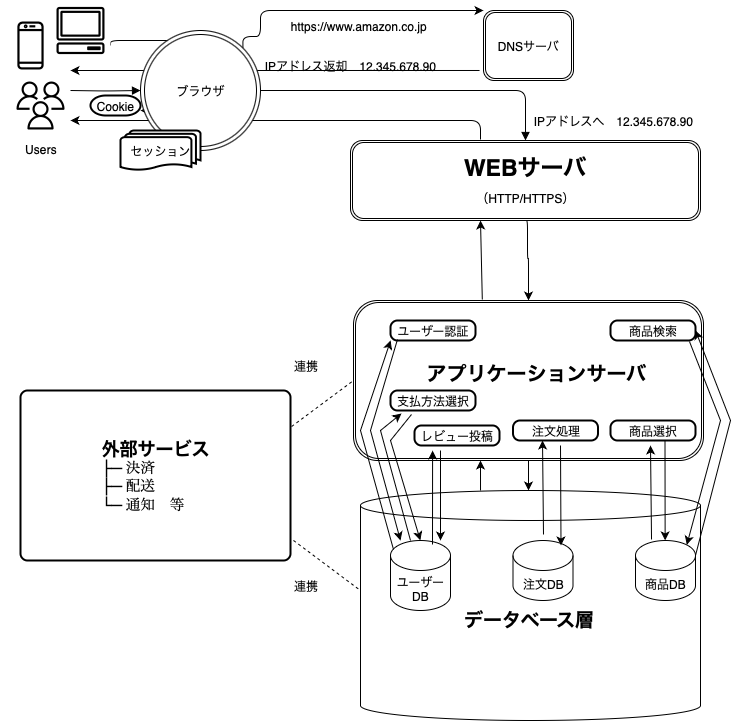

The diagram above was exported from draw.io. Its source (the exported page's mxGraphModel, read from the mxfile embedded in the PNG):
<mxGraphModel dx="1018" dy="697" grid="1" gridSize="10" guides="1" tooltips="1" connect="0" arrows="0" fold="1" page="1" pageScale="1" pageWidth="827" pageHeight="1169" math="0" shadow="0">
  <root>
    <mxCell id="0" />
    <mxCell id="1" parent="0" />
    <mxCell id="uJEAHVadm3Q3fxF5KEzj-9" value="&lt;div style=&quot;text-align: center;&quot;&gt;&lt;span style=&quot;text-align: start;&quot; lang=&quot;EN-US&quot;&gt;&lt;b&gt;&lt;font style=&quot;font-size: 20px;&quot;&gt;　アプリケーションサーバ&lt;/font&gt;&lt;/b&gt;&lt;/span&gt;&lt;span style=&quot;text-align: start; font-size: 11pt; font-family: 游ゴシック;&quot; lang=&quot;EN-US&quot;&gt;&amp;nbsp;&lt;/span&gt;&lt;/div&gt;&lt;div style=&quot;text-align: center;&quot;&gt;&lt;br&gt;&lt;/div&gt;" style="shape=ext;double=1;rounded=1;whiteSpace=wrap;html=1;labelBackgroundColor=none;" parent="1" vertex="1">
      <mxGeometry x="353" y="440" width="350" height="160" as="geometry" />
    </mxCell>
    <mxCell id="s0fMQzmNzO5dGdWtdX8s-2" style="edgeStyle=orthogonalEdgeStyle;rounded=0;orthogonalLoop=1;jettySize=auto;html=1;" edge="1" parent="1" source="uJEAHVadm3Q3fxF5KEzj-9">
      <mxGeometry relative="1" as="geometry">
        <mxPoint x="528" y="630" as="targetPoint" />
      </mxGeometry>
    </mxCell>
    <mxCell id="uJEAHVadm3Q3fxF5KEzj-64" value="IPアドレス返却　12.345.678.90" style="text;html=1;align=center;verticalAlign=middle;resizable=0;points=[];autosize=1;strokeColor=none;fillColor=none;labelBackgroundColor=none;" parent="1" vertex="1">
      <mxGeometry x="250" y="190" width="200" height="30" as="geometry" />
    </mxCell>
    <mxCell id="uJEAHVadm3Q3fxF5KEzj-15" style="edgeStyle=orthogonalEdgeStyle;rounded=1;orthogonalLoop=1;jettySize=auto;html=1;exitX=1;exitY=0.5;exitDx=0;exitDy=0;entryX=0;entryY=0.667;entryDx=0;entryDy=0;entryPerimeter=0;labelBackgroundColor=none;fontColor=default;" parent="1" target="uJEAHVadm3Q3fxF5KEzj-5" edge="1">
      <mxGeometry relative="1" as="geometry">
        <mxPoint x="110" y="185" as="sourcePoint" />
        <Array as="points">
          <mxPoint x="110" y="180" />
          <mxPoint x="230" y="180" />
        </Array>
      </mxGeometry>
    </mxCell>
    <mxCell id="uJEAHVadm3Q3fxF5KEzj-4" value="&lt;b&gt;&lt;font style=&quot;font-size: 19px;&quot;&gt;データベース層&lt;/font&gt;&lt;/b&gt;" style="shape=cylinder3;whiteSpace=wrap;html=1;boundedLbl=1;backgroundOutline=1;size=15;rounded=1;labelBackgroundColor=none;" parent="1" vertex="1">
      <mxGeometry x="360" y="630" width="340" height="230" as="geometry" />
    </mxCell>
    <mxCell id="uJEAHVadm3Q3fxF5KEzj-14" style="edgeStyle=orthogonalEdgeStyle;rounded=1;orthogonalLoop=1;jettySize=auto;html=1;exitX=1;exitY=0;exitDx=0;exitDy=0;labelBackgroundColor=none;fontColor=default;" parent="1" source="uJEAHVadm3Q3fxF5KEzj-5" target="uJEAHVadm3Q3fxF5KEzj-7" edge="1">
      <mxGeometry relative="1" as="geometry">
        <mxPoint x="240" y="260" as="targetPoint" />
        <Array as="points">
          <mxPoint x="260" y="176" />
          <mxPoint x="260" y="150" />
        </Array>
      </mxGeometry>
    </mxCell>
    <mxCell id="uJEAHVadm3Q3fxF5KEzj-7" value="DNSサーバ" style="shape=ext;double=1;rounded=1;whiteSpace=wrap;html=1;labelBackgroundColor=none;" parent="1" vertex="1">
      <mxGeometry x="483" y="150" width="90" height="70" as="geometry" />
    </mxCell>
    <mxCell id="uJEAHVadm3Q3fxF5KEzj-12" style="edgeStyle=orthogonalEdgeStyle;rounded=1;orthogonalLoop=1;jettySize=auto;html=1;exitX=0;exitY=0.75;exitDx=0;exitDy=0;labelBackgroundColor=none;fontColor=default;" parent="1" source="uJEAHVadm3Q3fxF5KEzj-8" edge="1">
      <mxGeometry relative="1" as="geometry">
        <mxPoint x="350" y="350" as="targetPoint" />
        <Array as="points">
          <mxPoint x="390" y="350" />
          <mxPoint x="410" y="350" />
          <mxPoint x="410" y="351" />
        </Array>
      </mxGeometry>
    </mxCell>
    <mxCell id="uJEAHVadm3Q3fxF5KEzj-8" value="&lt;b&gt;&lt;font style=&quot;font-size: 23px;&quot;&gt;WEBサーバ&lt;/font&gt;&lt;/b&gt;&lt;div&gt;&lt;span style=&quot;text-align: start; caret-color: rgb(0, 0, 0); color: rgb(0, 0, 0);&quot;&gt;（HTTP/HTTPS）&lt;/span&gt;&lt;b&gt;&lt;font style=&quot;font-size: 23px;&quot;&gt;&lt;br&gt;&lt;/font&gt;&lt;/b&gt;&lt;/div&gt;" style="shape=ext;double=1;rounded=1;whiteSpace=wrap;html=1;labelBackgroundColor=none;" parent="1" vertex="1">
      <mxGeometry x="350" y="280" width="350" height="80" as="geometry" />
    </mxCell>
    <mxCell id="uJEAHVadm3Q3fxF5KEzj-23" value="Users" style="outlineConnect=0;dashed=0;verticalLabelPosition=bottom;verticalAlign=top;align=center;html=1;fontSize=12;fontStyle=0;aspect=fixed;shape=mxgraph.aws4.resourceIcon;resIcon=mxgraph.aws4.users;rounded=1;labelBackgroundColor=none;" parent="1" vertex="1">
      <mxGeometry x="10" y="215" width="60" height="60" as="geometry" />
    </mxCell>
    <mxCell id="uJEAHVadm3Q3fxF5KEzj-24" value="" style="outlineConnect=0;dashed=0;verticalLabelPosition=bottom;verticalAlign=top;align=center;html=1;fontSize=12;fontStyle=0;aspect=fixed;shape=mxgraph.aws4.resourceIcon;resIcon=mxgraph.aws4.mobile_client;rounded=1;labelBackgroundColor=none;" parent="1" vertex="1">
      <mxGeometry y="155" width="60" height="60" as="geometry" />
    </mxCell>
    <mxCell id="uJEAHVadm3Q3fxF5KEzj-25" value="" style="outlineConnect=0;dashed=0;verticalLabelPosition=bottom;verticalAlign=top;align=center;html=1;fontSize=12;fontStyle=0;aspect=fixed;shape=mxgraph.aws4.resourceIcon;resIcon=mxgraph.aws4.client;rounded=1;labelBackgroundColor=none;" parent="1" vertex="1">
      <mxGeometry x="50" y="140" width="60" height="60" as="geometry" />
    </mxCell>
    <mxCell id="uJEAHVadm3Q3fxF5KEzj-27" value="" style="edgeStyle=orthogonalEdgeStyle;html=1;endArrow=block;elbow=vertical;startArrow=none;endFill=1;rounded=1;labelBackgroundColor=none;fontColor=default;" parent="1" source="uJEAHVadm3Q3fxF5KEzj-5" target="uJEAHVadm3Q3fxF5KEzj-8" edge="1">
      <mxGeometry width="100" relative="1" as="geometry">
        <mxPoint x="70" y="230" as="sourcePoint" />
        <mxPoint x="260" y="390" as="targetPoint" />
        <Array as="points">
          <mxPoint x="525" y="230" />
        </Array>
      </mxGeometry>
    </mxCell>
    <mxCell id="uJEAHVadm3Q3fxF5KEzj-28" style="edgeStyle=orthogonalEdgeStyle;rounded=1;orthogonalLoop=1;jettySize=auto;html=1;exitX=0.5;exitY=1;exitDx=0;exitDy=0;entryX=0.5;entryY=0;entryDx=0;entryDy=0;labelBackgroundColor=none;fontColor=default;" parent="1" source="uJEAHVadm3Q3fxF5KEzj-8" target="uJEAHVadm3Q3fxF5KEzj-9" edge="1">
      <mxGeometry relative="1" as="geometry">
        <Array as="points">
          <mxPoint x="527" y="360" />
          <mxPoint x="527" y="398" />
        </Array>
      </mxGeometry>
    </mxCell>
    <mxCell id="uJEAHVadm3Q3fxF5KEzj-32" value="" style="endArrow=classic;html=1;rounded=1;exitX=0.353;exitY=0;exitDx=0;exitDy=0;exitPerimeter=0;labelBackgroundColor=none;fontColor=default;" parent="1" source="uJEAHVadm3Q3fxF5KEzj-4" edge="1">
      <mxGeometry width="50" height="50" relative="1" as="geometry">
        <mxPoint x="380" y="510" as="sourcePoint" />
        <mxPoint x="480" y="600" as="targetPoint" />
        <Array as="points" />
      </mxGeometry>
    </mxCell>
    <mxCell id="uJEAHVadm3Q3fxF5KEzj-33" value="" style="endArrow=classic;html=1;rounded=1;exitX=0.368;exitY=-0.006;exitDx=0;exitDy=0;exitPerimeter=0;labelBackgroundColor=none;fontColor=default;" parent="1" source="uJEAHVadm3Q3fxF5KEzj-9" edge="1">
      <mxGeometry width="50" height="50" relative="1" as="geometry">
        <mxPoint x="480" y="410" as="sourcePoint" />
        <mxPoint x="480" y="360" as="targetPoint" />
        <Array as="points" />
      </mxGeometry>
    </mxCell>
    <mxCell id="uJEAHVadm3Q3fxF5KEzj-34" value="" style="endArrow=classic;html=1;rounded=1;labelBackgroundColor=none;fontColor=default;" parent="1" edge="1">
      <mxGeometry width="50" height="50" relative="1" as="geometry">
        <mxPoint x="480" y="279" as="sourcePoint" />
        <mxPoint x="70" y="260" as="targetPoint" />
        <Array as="points">
          <mxPoint x="480" y="260" />
        </Array>
      </mxGeometry>
    </mxCell>
    <mxCell id="uJEAHVadm3Q3fxF5KEzj-37" value="ユーザーDB" style="shape=cylinder3;whiteSpace=wrap;html=1;boundedLbl=1;backgroundOutline=1;size=15;rounded=1;labelBackgroundColor=none;" parent="1" vertex="1">
      <mxGeometry x="390" y="680" width="60" height="70" as="geometry" />
    </mxCell>
    <mxCell id="uJEAHVadm3Q3fxF5KEzj-38" value="商品DB" style="shape=cylinder3;whiteSpace=wrap;html=1;boundedLbl=1;backgroundOutline=1;size=15;rounded=1;labelBackgroundColor=none;" parent="1" vertex="1">
      <mxGeometry x="635" y="680" width="60" height="60" as="geometry" />
    </mxCell>
    <mxCell id="uJEAHVadm3Q3fxF5KEzj-39" value="注文DB" style="shape=cylinder3;whiteSpace=wrap;html=1;boundedLbl=1;backgroundOutline=1;size=15;rounded=1;labelBackgroundColor=none;" parent="1" vertex="1">
      <mxGeometry x="512.5" y="680" width="60" height="60" as="geometry" />
    </mxCell>
    <mxCell id="uJEAHVadm3Q3fxF5KEzj-53" value="&lt;a href=&quot;https://www.google.com/aclk?sa=L&amp;amp;ai=DChsSEwiF7f3azMaOAxW-CXsHHa-EFg4YACICCAEQABoCdG0&amp;amp;co=1&amp;amp;gclid=CjwKCAjw4efDBhATEiwAaDBpbnF31PM144GS9cSQ1xRrw-h4BcHmslVmNy_0cKBLm5PFfmsflTAE0BoCBsgQAvD_BwE&amp;amp;cce=1&amp;amp;sig=AOD64_0f39G7lnc1dlenWkhQuyG-xAS8ZQ&amp;amp;q&amp;amp;adurl&amp;amp;ved=2ahUKEwipsfnazMaOAxWLnq8BHRfaDtYQ0Qx6BAgJEAE&quot;&gt;https://www.amazon.co.jp&amp;nbsp;&lt;/a&gt;" style="text;strokeColor=none;align=center;fillColor=none;html=1;verticalAlign=middle;whiteSpace=wrap;rounded=1;labelBackgroundColor=none;" parent="1" vertex="1">
      <mxGeometry x="330" y="150" width="60" height="30" as="geometry" />
    </mxCell>
    <mxCell id="uJEAHVadm3Q3fxF5KEzj-56" value="&lt;div style=&quot;text-align: center;&quot;&gt;&lt;span style=&quot;text-align: start;&quot; lang=&quot;EN-US&quot;&gt;&lt;b&gt;&lt;font style=&quot;font-size: 18px;&quot;&gt;外部サービス&lt;/font&gt;&lt;/b&gt;&lt;/span&gt;&lt;/div&gt;&lt;div style=&quot;text-align: center;&quot;&gt;&lt;span style=&quot;text-align: start; font-size: 11pt; font-family: 游ゴシック;&quot; lang=&quot;EN-US&quot;&gt;├─ 決済&lt;/span&gt;&lt;/div&gt;&lt;div&gt;&lt;p style=&quot;font-size: 12pt; text-align: start; margin: 0mm; font-family: &amp;quot;ＭＳ Ｐゴシック&amp;quot;;&quot; class=&quot;MsoNormal&quot;&gt;&lt;span style=&quot;font-size: 11pt; font-family: 游ゴシック;&quot; lang=&quot;EN-US&quot;&gt;├─ 配送&lt;/span&gt;&lt;/p&gt;&lt;p style=&quot;font-size: 12pt; text-align: start; margin: 0mm; font-family: &amp;quot;ＭＳ Ｐゴシック&amp;quot;;&quot; class=&quot;MsoNormal&quot;&gt;&lt;span style=&quot;font-size: 11pt; font-family: 游ゴシック;&quot; lang=&quot;EN-US&quot;&gt;└─ 通知　等&lt;/span&gt;&lt;span style=&quot;font-size: 11pt; font-family: 游ゴシック;&quot;&gt;　 &amp;nbsp;&lt;/span&gt;&lt;/p&gt;&lt;/div&gt;" style="rounded=1;whiteSpace=wrap;html=1;absoluteArcSize=1;arcSize=14;strokeWidth=2;labelBackgroundColor=none;" parent="1" vertex="1">
      <mxGeometry x="20" y="530" width="270" height="170" as="geometry" />
    </mxCell>
    <mxCell id="uJEAHVadm3Q3fxF5KEzj-62" value="" style="endArrow=none;dashed=1;html=1;rounded=0;fontColor=default;entryX=0;entryY=0.5;entryDx=0;entryDy=0;exitX=1.004;exitY=0.212;exitDx=0;exitDy=0;exitPerimeter=0;labelBackgroundColor=none;" parent="1" source="uJEAHVadm3Q3fxF5KEzj-56" target="uJEAHVadm3Q3fxF5KEzj-9" edge="1">
      <mxGeometry width="50" height="50" relative="1" as="geometry">
        <mxPoint x="200" y="530" as="sourcePoint" />
        <mxPoint x="250" y="480" as="targetPoint" />
      </mxGeometry>
    </mxCell>
    <mxCell id="uJEAHVadm3Q3fxF5KEzj-63" value="" style="endArrow=none;dashed=1;html=1;rounded=0;fontColor=default;exitX=1.011;exitY=0.882;exitDx=0;exitDy=0;exitPerimeter=0;entryX=0;entryY=0.435;entryDx=0;entryDy=0;entryPerimeter=0;labelBackgroundColor=none;" parent="1" source="uJEAHVadm3Q3fxF5KEzj-56" target="uJEAHVadm3Q3fxF5KEzj-4" edge="1">
      <mxGeometry width="50" height="50" relative="1" as="geometry">
        <mxPoint x="200" y="530" as="sourcePoint" />
        <mxPoint x="350" y="730" as="targetPoint" />
      </mxGeometry>
    </mxCell>
    <mxCell id="uJEAHVadm3Q3fxF5KEzj-66" value="" style="endArrow=classic;html=1;rounded=1;labelBackgroundColor=none;fontColor=default;exitX=-0.044;exitY=0.857;exitDx=0;exitDy=0;exitPerimeter=0;" parent="1" source="uJEAHVadm3Q3fxF5KEzj-7" edge="1">
      <mxGeometry width="50" height="50" relative="1" as="geometry">
        <mxPoint x="460" y="210" as="sourcePoint" />
        <mxPoint x="70" y="210" as="targetPoint" />
        <Array as="points" />
      </mxGeometry>
    </mxCell>
    <mxCell id="uJEAHVadm3Q3fxF5KEzj-67" value="IPアドレスへ　12.345.678.90" style="text;html=1;align=center;verticalAlign=middle;resizable=0;points=[];autosize=1;strokeColor=none;fillColor=none;labelBackgroundColor=none;" parent="1" vertex="1">
      <mxGeometry x="523" y="245" width="180" height="30" as="geometry" />
    </mxCell>
    <mxCell id="uJEAHVadm3Q3fxF5KEzj-68" value="" style="edgeStyle=orthogonalEdgeStyle;html=1;endArrow=block;elbow=vertical;startArrow=none;endFill=1;rounded=1;labelBackgroundColor=none;fontColor=default;" parent="1" target="uJEAHVadm3Q3fxF5KEzj-5" edge="1">
      <mxGeometry width="100" relative="1" as="geometry">
        <mxPoint x="70" y="230" as="sourcePoint" />
        <mxPoint x="525" y="280" as="targetPoint" />
      </mxGeometry>
    </mxCell>
    <mxCell id="uJEAHVadm3Q3fxF5KEzj-5" value="ブラウザ" style="ellipse;shape=doubleEllipse;whiteSpace=wrap;html=1;aspect=fixed;rounded=1;labelBackgroundColor=none;" parent="1" vertex="1">
      <mxGeometry x="140" y="170" width="120" height="120" as="geometry" />
    </mxCell>
    <mxCell id="uJEAHVadm3Q3fxF5KEzj-69" value="連携" style="text;html=1;align=center;verticalAlign=middle;resizable=0;points=[];autosize=1;strokeColor=none;fillColor=none;labelBackgroundColor=none;" parent="1" vertex="1">
      <mxGeometry x="280" y="490" width="50" height="30" as="geometry" />
    </mxCell>
    <mxCell id="uJEAHVadm3Q3fxF5KEzj-70" value="連携" style="text;html=1;align=center;verticalAlign=middle;resizable=0;points=[];autosize=1;strokeColor=none;fillColor=none;labelBackgroundColor=none;" parent="1" vertex="1">
      <mxGeometry x="280" y="710" width="50" height="30" as="geometry" />
    </mxCell>
    <mxCell id="uJEAHVadm3Q3fxF5KEzj-71" value="セッション" style="strokeWidth=2;html=1;shape=mxgraph.flowchart.multi-document;whiteSpace=wrap;" parent="1" vertex="1">
      <mxGeometry x="120" y="270" width="80" height="40" as="geometry" />
    </mxCell>
    <mxCell id="uJEAHVadm3Q3fxF5KEzj-72" value="Cookie" style="strokeWidth=2;html=1;shape=mxgraph.flowchart.terminator;whiteSpace=wrap;" parent="1" vertex="1">
      <mxGeometry x="90" y="235" width="50" height="20" as="geometry" />
    </mxCell>
    <mxCell id="s0fMQzmNzO5dGdWtdX8s-3" value="ユーザー認証" style="rounded=1;whiteSpace=wrap;html=1;absoluteArcSize=1;arcSize=14;strokeWidth=2;" vertex="1" parent="1">
      <mxGeometry x="390" y="460" width="85" height="20" as="geometry" />
    </mxCell>
    <mxCell id="s0fMQzmNzO5dGdWtdX8s-4" value="商品検索" style="rounded=1;whiteSpace=wrap;html=1;absoluteArcSize=1;arcSize=14;strokeWidth=2;" vertex="1" parent="1">
      <mxGeometry x="610" y="460" width="85" height="20" as="geometry" />
    </mxCell>
    <mxCell id="s0fMQzmNzO5dGdWtdX8s-5" value="商品選択" style="rounded=1;whiteSpace=wrap;html=1;absoluteArcSize=1;arcSize=14;strokeWidth=2;" vertex="1" parent="1">
      <mxGeometry x="610" y="560" width="85" height="20" as="geometry" />
    </mxCell>
    <mxCell id="s0fMQzmNzO5dGdWtdX8s-6" value="注文処理" style="rounded=1;whiteSpace=wrap;html=1;absoluteArcSize=1;arcSize=14;strokeWidth=2;" vertex="1" parent="1">
      <mxGeometry x="512.5" y="560" width="85" height="20" as="geometry" />
    </mxCell>
    <mxCell id="s0fMQzmNzO5dGdWtdX8s-7" value="支払方法選択" style="rounded=1;whiteSpace=wrap;html=1;absoluteArcSize=1;arcSize=14;strokeWidth=2;" vertex="1" parent="1">
      <mxGeometry x="390" y="530" width="85" height="20" as="geometry" />
    </mxCell>
    <mxCell id="s0fMQzmNzO5dGdWtdX8s-8" value="レビュー投稿" style="rounded=1;whiteSpace=wrap;html=1;absoluteArcSize=1;arcSize=14;strokeWidth=2;" vertex="1" parent="1">
      <mxGeometry x="414" y="565" width="85" height="20" as="geometry" />
    </mxCell>
    <mxCell id="s0fMQzmNzO5dGdWtdX8s-10" style="edgeStyle=orthogonalEdgeStyle;rounded=0;orthogonalLoop=1;jettySize=auto;html=1;exitX=0.5;exitY=1;exitDx=0;exitDy=0;" edge="1" parent="1" source="s0fMQzmNzO5dGdWtdX8s-3" target="s0fMQzmNzO5dGdWtdX8s-3">
      <mxGeometry relative="1" as="geometry" />
    </mxCell>
    <mxCell id="s0fMQzmNzO5dGdWtdX8s-13" value="" style="endArrow=classic;html=1;rounded=0;exitX=0.082;exitY=0.95;exitDx=0;exitDy=0;exitPerimeter=0;" edge="1" parent="1" source="s0fMQzmNzO5dGdWtdX8s-3">
      <mxGeometry width="50" height="50" relative="1" as="geometry">
        <mxPoint x="400" y="660" as="sourcePoint" />
        <mxPoint x="400" y="680" as="targetPoint" />
        <Array as="points">
          <mxPoint x="370" y="570" />
        </Array>
      </mxGeometry>
    </mxCell>
    <mxCell id="s0fMQzmNzO5dGdWtdX8s-14" value="" style="endArrow=classic;html=1;rounded=0;exitX=0.05;exitY=0.129;exitDx=0;exitDy=0;exitPerimeter=0;entryX=0.106;entryY=0.25;entryDx=0;entryDy=0;entryPerimeter=0;" edge="1" parent="1" source="uJEAHVadm3Q3fxF5KEzj-37" target="uJEAHVadm3Q3fxF5KEzj-9">
      <mxGeometry width="50" height="50" relative="1" as="geometry">
        <mxPoint x="400" y="660" as="sourcePoint" />
        <mxPoint x="450" y="610" as="targetPoint" />
        <Array as="points">
          <mxPoint x="360" y="570" />
        </Array>
      </mxGeometry>
    </mxCell>
    <mxCell id="s0fMQzmNzO5dGdWtdX8s-23" value="" style="endArrow=classic;html=1;rounded=0;exitX=0.929;exitY=1.05;exitDx=0;exitDy=0;exitPerimeter=0;entryX=0.855;entryY=0;entryDx=0;entryDy=4.35;entryPerimeter=0;" edge="1" parent="1" source="s0fMQzmNzO5dGdWtdX8s-4" target="uJEAHVadm3Q3fxF5KEzj-38">
      <mxGeometry width="50" height="50" relative="1" as="geometry">
        <mxPoint x="757" y="510" as="sourcePoint" />
        <mxPoint x="760" y="711" as="targetPoint" />
        <Array as="points">
          <mxPoint x="720" y="560" />
        </Array>
      </mxGeometry>
    </mxCell>
    <mxCell id="s0fMQzmNzO5dGdWtdX8s-24" value="" style="endArrow=classic;html=1;rounded=0;exitX=1;exitY=0;exitDx=0;exitDy=15;exitPerimeter=0;entryX=1;entryY=0.5;entryDx=0;entryDy=0;" edge="1" parent="1" source="uJEAHVadm3Q3fxF5KEzj-38" target="s0fMQzmNzO5dGdWtdX8s-4">
      <mxGeometry width="50" height="50" relative="1" as="geometry">
        <mxPoint x="720" y="470" as="sourcePoint" />
        <mxPoint x="760" y="440" as="targetPoint" />
        <Array as="points">
          <mxPoint x="730" y="560" />
        </Array>
      </mxGeometry>
    </mxCell>
    <mxCell id="s0fMQzmNzO5dGdWtdX8s-25" value="" style="endArrow=classic;html=1;rounded=0;entryX=0.896;entryY=0.217;entryDx=0;entryDy=0;entryPerimeter=0;" edge="1" parent="1" target="uJEAHVadm3Q3fxF5KEzj-4">
      <mxGeometry width="50" height="50" relative="1" as="geometry">
        <mxPoint x="664.5" y="580" as="sourcePoint" />
        <mxPoint x="664.5" y="640" as="targetPoint" />
      </mxGeometry>
    </mxCell>
    <mxCell id="s0fMQzmNzO5dGdWtdX8s-28" value="" style="endArrow=classic;html=1;rounded=0;exitX=0.267;exitY=-0.017;exitDx=0;exitDy=0;exitPerimeter=0;" edge="1" parent="1" source="uJEAHVadm3Q3fxF5KEzj-38">
      <mxGeometry width="50" height="50" relative="1" as="geometry">
        <mxPoint x="650" y="675" as="sourcePoint" />
        <mxPoint x="650" y="585" as="targetPoint" />
      </mxGeometry>
    </mxCell>
    <mxCell id="s0fMQzmNzO5dGdWtdX8s-29" value="" style="endArrow=classic;html=1;rounded=0;entryX=0.896;entryY=0.217;entryDx=0;entryDy=0;entryPerimeter=0;" edge="1" parent="1">
      <mxGeometry width="50" height="50" relative="1" as="geometry">
        <mxPoint x="560" y="585" as="sourcePoint" />
        <mxPoint x="560.5" y="685" as="targetPoint" />
      </mxGeometry>
    </mxCell>
    <mxCell id="s0fMQzmNzO5dGdWtdX8s-30" value="" style="endArrow=classic;html=1;rounded=0;exitX=0.267;exitY=-0.017;exitDx=0;exitDy=0;exitPerimeter=0;" edge="1" parent="1">
      <mxGeometry width="50" height="50" relative="1" as="geometry">
        <mxPoint x="543" y="674" as="sourcePoint" />
        <mxPoint x="542" y="580" as="targetPoint" />
      </mxGeometry>
    </mxCell>
    <mxCell id="s0fMQzmNzO5dGdWtdX8s-33" value="" style="endArrow=classic;html=1;rounded=0;entryX=0.176;entryY=0.217;entryDx=0;entryDy=0;entryPerimeter=0;exitX=0.247;exitY=1.2;exitDx=0;exitDy=0;exitPerimeter=0;" edge="1" parent="1" source="s0fMQzmNzO5dGdWtdX8s-7" target="uJEAHVadm3Q3fxF5KEzj-4">
      <mxGeometry width="50" height="50" relative="1" as="geometry">
        <mxPoint x="410" y="560" as="sourcePoint" />
        <mxPoint x="450" y="470" as="targetPoint" />
        <Array as="points">
          <mxPoint x="390" y="580" />
        </Array>
      </mxGeometry>
    </mxCell>
    <mxCell id="s0fMQzmNzO5dGdWtdX8s-34" value="" style="endArrow=classic;html=1;rounded=0;entryX=0.129;entryY=1.15;entryDx=0;entryDy=0;entryPerimeter=0;" edge="1" parent="1" target="s0fMQzmNzO5dGdWtdX8s-7">
      <mxGeometry width="50" height="50" relative="1" as="geometry">
        <mxPoint x="410" y="680" as="sourcePoint" />
        <mxPoint x="420" y="500" as="targetPoint" />
        <Array as="points">
          <mxPoint x="380" y="570" />
        </Array>
      </mxGeometry>
    </mxCell>
    <mxCell id="s0fMQzmNzO5dGdWtdX8s-35" value="" style="endArrow=classic;html=1;rounded=0;" edge="1" parent="1">
      <mxGeometry width="50" height="50" relative="1" as="geometry">
        <mxPoint x="440" y="590" as="sourcePoint" />
        <mxPoint x="440" y="680" as="targetPoint" />
      </mxGeometry>
    </mxCell>
    <mxCell id="s0fMQzmNzO5dGdWtdX8s-36" value="" style="endArrow=classic;html=1;rounded=0;exitX=0.7;exitY=0.057;exitDx=0;exitDy=0;exitPerimeter=0;entryX=0.226;entryY=0.938;entryDx=0;entryDy=0;entryPerimeter=0;" edge="1" parent="1" source="uJEAHVadm3Q3fxF5KEzj-37" target="uJEAHVadm3Q3fxF5KEzj-9">
      <mxGeometry width="50" height="50" relative="1" as="geometry">
        <mxPoint x="414" y="585" as="sourcePoint" />
        <mxPoint x="410" y="620" as="targetPoint" />
      </mxGeometry>
    </mxCell>
  </root>
</mxGraphModel>